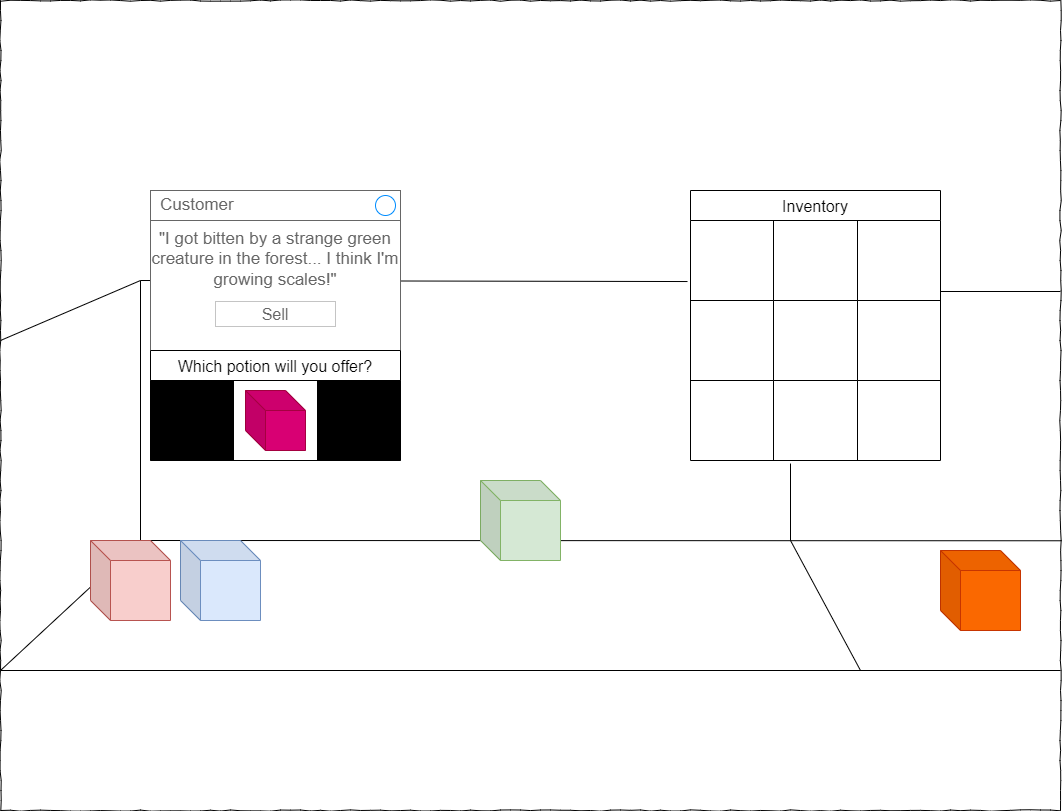

The diagram above was exported from draw.io. Its source (the exported page's mxGraphModel, read from the mxfile embedded in the PNG):
<mxGraphModel dx="1422" dy="829" grid="1" gridSize="10" guides="1" tooltips="1" connect="1" arrows="1" fold="1" page="1" pageScale="1" pageWidth="1100" pageHeight="850" background="none" math="0" shadow="0">
  <root>
    <mxCell id="0" />
    <mxCell id="1" parent="0" />
    <mxCell id="677b7b8949515195-1" value="" style="whiteSpace=wrap;html=1;rounded=0;shadow=0;labelBackgroundColor=none;strokeColor=#000000;strokeWidth=1;fillColor=none;fontFamily=Verdana;fontSize=12;fontColor=#000000;align=center;comic=1;" parent="1" vertex="1">
      <mxGeometry x="20" y="20" width="1060" height="810" as="geometry" />
    </mxCell>
    <mxCell id="4Q_4An0YlGyGXWKVLPmh-30" value="Inventory" style="shape=table;startSize=30;container=1;collapsible=0;childLayout=tableLayout;strokeColor=default;fontSize=16;" parent="1" vertex="1">
      <mxGeometry x="710" y="210" width="250" height="270" as="geometry" />
    </mxCell>
    <mxCell id="4Q_4An0YlGyGXWKVLPmh-31" value="" style="shape=tableRow;horizontal=0;startSize=0;swimlaneHead=0;swimlaneBody=0;strokeColor=inherit;top=0;left=0;bottom=0;right=0;collapsible=0;dropTarget=0;fillColor=none;points=[[0,0.5],[1,0.5]];portConstraint=eastwest;fontSize=16;" parent="4Q_4An0YlGyGXWKVLPmh-30" vertex="1">
      <mxGeometry y="30" width="250" height="80" as="geometry" />
    </mxCell>
    <mxCell id="4Q_4An0YlGyGXWKVLPmh-32" value="" style="shape=partialRectangle;html=1;whiteSpace=wrap;connectable=0;strokeColor=inherit;overflow=hidden;fillColor=none;top=0;left=0;bottom=0;right=0;pointerEvents=1;fontSize=16;" parent="4Q_4An0YlGyGXWKVLPmh-31" vertex="1">
      <mxGeometry width="83" height="80" as="geometry">
        <mxRectangle width="83" height="80" as="alternateBounds" />
      </mxGeometry>
    </mxCell>
    <mxCell id="4Q_4An0YlGyGXWKVLPmh-33" value="" style="shape=partialRectangle;html=1;whiteSpace=wrap;connectable=0;strokeColor=inherit;overflow=hidden;fillColor=none;top=0;left=0;bottom=0;right=0;pointerEvents=1;fontSize=16;" parent="4Q_4An0YlGyGXWKVLPmh-31" vertex="1">
      <mxGeometry x="83" width="84" height="80" as="geometry">
        <mxRectangle width="84" height="80" as="alternateBounds" />
      </mxGeometry>
    </mxCell>
    <mxCell id="4Q_4An0YlGyGXWKVLPmh-34" value="" style="shape=partialRectangle;html=1;whiteSpace=wrap;connectable=0;strokeColor=inherit;overflow=hidden;fillColor=none;top=0;left=0;bottom=0;right=0;pointerEvents=1;fontSize=16;" parent="4Q_4An0YlGyGXWKVLPmh-31" vertex="1">
      <mxGeometry x="167" width="83" height="80" as="geometry">
        <mxRectangle width="83" height="80" as="alternateBounds" />
      </mxGeometry>
    </mxCell>
    <mxCell id="4Q_4An0YlGyGXWKVLPmh-35" style="shape=tableRow;horizontal=0;startSize=0;swimlaneHead=0;swimlaneBody=0;strokeColor=inherit;top=0;left=0;bottom=0;right=0;collapsible=0;dropTarget=0;fillColor=none;points=[[0,0.5],[1,0.5]];portConstraint=eastwest;fontSize=16;" parent="4Q_4An0YlGyGXWKVLPmh-30" vertex="1">
      <mxGeometry y="110" width="250" height="80" as="geometry" />
    </mxCell>
    <mxCell id="4Q_4An0YlGyGXWKVLPmh-36" style="shape=partialRectangle;html=1;whiteSpace=wrap;connectable=0;strokeColor=inherit;overflow=hidden;fillColor=none;top=0;left=0;bottom=0;right=0;pointerEvents=1;fontSize=16;" parent="4Q_4An0YlGyGXWKVLPmh-35" vertex="1">
      <mxGeometry width="83" height="80" as="geometry">
        <mxRectangle width="83" height="80" as="alternateBounds" />
      </mxGeometry>
    </mxCell>
    <mxCell id="4Q_4An0YlGyGXWKVLPmh-37" style="shape=partialRectangle;html=1;whiteSpace=wrap;connectable=0;strokeColor=inherit;overflow=hidden;fillColor=none;top=0;left=0;bottom=0;right=0;pointerEvents=1;fontSize=16;" parent="4Q_4An0YlGyGXWKVLPmh-35" vertex="1">
      <mxGeometry x="83" width="84" height="80" as="geometry">
        <mxRectangle width="84" height="80" as="alternateBounds" />
      </mxGeometry>
    </mxCell>
    <mxCell id="4Q_4An0YlGyGXWKVLPmh-38" style="shape=partialRectangle;html=1;whiteSpace=wrap;connectable=0;strokeColor=inherit;overflow=hidden;fillColor=none;top=0;left=0;bottom=0;right=0;pointerEvents=1;fontSize=16;" parent="4Q_4An0YlGyGXWKVLPmh-35" vertex="1">
      <mxGeometry x="167" width="83" height="80" as="geometry">
        <mxRectangle width="83" height="80" as="alternateBounds" />
      </mxGeometry>
    </mxCell>
    <mxCell id="4Q_4An0YlGyGXWKVLPmh-39" style="shape=tableRow;horizontal=0;startSize=0;swimlaneHead=0;swimlaneBody=0;strokeColor=inherit;top=0;left=0;bottom=0;right=0;collapsible=0;dropTarget=0;fillColor=none;points=[[0,0.5],[1,0.5]];portConstraint=eastwest;fontSize=16;" parent="4Q_4An0YlGyGXWKVLPmh-30" vertex="1">
      <mxGeometry y="190" width="250" height="80" as="geometry" />
    </mxCell>
    <mxCell id="4Q_4An0YlGyGXWKVLPmh-40" style="shape=partialRectangle;html=1;whiteSpace=wrap;connectable=0;strokeColor=inherit;overflow=hidden;fillColor=none;top=0;left=0;bottom=0;right=0;pointerEvents=1;fontSize=16;" parent="4Q_4An0YlGyGXWKVLPmh-39" vertex="1">
      <mxGeometry width="83" height="80" as="geometry">
        <mxRectangle width="83" height="80" as="alternateBounds" />
      </mxGeometry>
    </mxCell>
    <mxCell id="4Q_4An0YlGyGXWKVLPmh-41" style="shape=partialRectangle;html=1;whiteSpace=wrap;connectable=0;strokeColor=inherit;overflow=hidden;fillColor=none;top=0;left=0;bottom=0;right=0;pointerEvents=1;fontSize=16;" parent="4Q_4An0YlGyGXWKVLPmh-39" vertex="1">
      <mxGeometry x="83" width="84" height="80" as="geometry">
        <mxRectangle width="84" height="80" as="alternateBounds" />
      </mxGeometry>
    </mxCell>
    <mxCell id="4Q_4An0YlGyGXWKVLPmh-42" style="shape=partialRectangle;html=1;whiteSpace=wrap;connectable=0;strokeColor=inherit;overflow=hidden;fillColor=none;top=0;left=0;bottom=0;right=0;pointerEvents=1;fontSize=16;" parent="4Q_4An0YlGyGXWKVLPmh-39" vertex="1">
      <mxGeometry x="167" width="83" height="80" as="geometry">
        <mxRectangle width="83" height="80" as="alternateBounds" />
      </mxGeometry>
    </mxCell>
    <mxCell id="gBUR-F1FtjLeRcrd6eLH-1" value="" style="endArrow=none;html=1;rounded=0;entryX=0.132;entryY=0.667;entryDx=0;entryDy=0;entryPerimeter=0;" parent="1" target="677b7b8949515195-1" edge="1">
      <mxGeometry width="50" height="50" relative="1" as="geometry">
        <mxPoint x="20" y="690" as="sourcePoint" />
        <mxPoint x="70" y="570" as="targetPoint" />
      </mxGeometry>
    </mxCell>
    <mxCell id="gBUR-F1FtjLeRcrd6eLH-4" value="" style="endArrow=none;html=1;rounded=0;entryX=1.001;entryY=0.667;entryDx=0;entryDy=0;entryPerimeter=0;" parent="1" target="677b7b8949515195-1" edge="1">
      <mxGeometry width="50" height="50" relative="1" as="geometry">
        <mxPoint x="160" y="560" as="sourcePoint" />
        <mxPoint x="570" y="400" as="targetPoint" />
      </mxGeometry>
    </mxCell>
    <mxCell id="gBUR-F1FtjLeRcrd6eLH-5" value="" style="endArrow=none;html=1;rounded=0;entryX=1.001;entryY=0.667;entryDx=0;entryDy=0;entryPerimeter=0;" parent="1" edge="1">
      <mxGeometry width="50" height="50" relative="1" as="geometry">
        <mxPoint x="20" y="690" as="sourcePoint" />
        <mxPoint x="1080" y="690" as="targetPoint" />
      </mxGeometry>
    </mxCell>
    <mxCell id="gBUR-F1FtjLeRcrd6eLH-6" value="" style="endArrow=none;html=1;rounded=0;entryX=0.132;entryY=0.667;entryDx=0;entryDy=0;entryPerimeter=0;" parent="1" edge="1">
      <mxGeometry width="50" height="50" relative="1" as="geometry">
        <mxPoint x="20" y="360" as="sourcePoint" />
        <mxPoint x="160" y="300" as="targetPoint" />
      </mxGeometry>
    </mxCell>
    <mxCell id="gBUR-F1FtjLeRcrd6eLH-7" value="" style="endArrow=none;html=1;rounded=0;" parent="1" edge="1">
      <mxGeometry width="50" height="50" relative="1" as="geometry">
        <mxPoint x="160" y="560" as="sourcePoint" />
        <mxPoint x="160" y="300" as="targetPoint" />
      </mxGeometry>
    </mxCell>
    <mxCell id="gBUR-F1FtjLeRcrd6eLH-8" value="" style="endArrow=none;html=1;rounded=0;entryX=-0.012;entryY=0.763;entryDx=0;entryDy=0;entryPerimeter=0;" parent="1" target="4Q_4An0YlGyGXWKVLPmh-31" edge="1">
      <mxGeometry width="50" height="50" relative="1" as="geometry">
        <mxPoint x="160" y="300" as="sourcePoint" />
        <mxPoint x="570" y="400" as="targetPoint" />
      </mxGeometry>
    </mxCell>
    <mxCell id="gBUR-F1FtjLeRcrd6eLH-9" value="" style="shape=cube;whiteSpace=wrap;html=1;boundedLbl=1;backgroundOutline=1;darkOpacity=0.05;darkOpacity2=0.1;fillColor=#f8cecc;strokeColor=#b85450;" parent="1" vertex="1">
      <mxGeometry x="110" y="560" width="80" height="80" as="geometry" />
    </mxCell>
    <mxCell id="gBUR-F1FtjLeRcrd6eLH-10" value="" style="shape=cube;whiteSpace=wrap;html=1;boundedLbl=1;backgroundOutline=1;darkOpacity=0.05;darkOpacity2=0.1;fillColor=#dae8fc;strokeColor=#6c8ebf;" parent="1" vertex="1">
      <mxGeometry x="200" y="560" width="80" height="80" as="geometry" />
    </mxCell>
    <mxCell id="gBUR-F1FtjLeRcrd6eLH-11" value="" style="shape=cube;whiteSpace=wrap;html=1;boundedLbl=1;backgroundOutline=1;darkOpacity=0.05;darkOpacity2=0.1;fillColor=#d5e8d4;strokeColor=#82b366;" parent="1" vertex="1">
      <mxGeometry x="500" y="500" width="80" height="80" as="geometry" />
    </mxCell>
    <mxCell id="gBUR-F1FtjLeRcrd6eLH-12" value="" style="endArrow=none;html=1;rounded=0;entryX=0.4;entryY=1.038;entryDx=0;entryDy=0;entryPerimeter=0;" parent="1" target="4Q_4An0YlGyGXWKVLPmh-39" edge="1">
      <mxGeometry width="50" height="50" relative="1" as="geometry">
        <mxPoint x="810" y="560" as="sourcePoint" />
        <mxPoint x="800" y="300" as="targetPoint" />
      </mxGeometry>
    </mxCell>
    <mxCell id="gBUR-F1FtjLeRcrd6eLH-13" value="" style="endArrow=none;html=1;rounded=0;" parent="1" edge="1">
      <mxGeometry width="50" height="50" relative="1" as="geometry">
        <mxPoint x="880" y="690" as="sourcePoint" />
        <mxPoint x="810" y="560" as="targetPoint" />
      </mxGeometry>
    </mxCell>
    <mxCell id="gBUR-F1FtjLeRcrd6eLH-15" value="" style="shape=cube;whiteSpace=wrap;html=1;boundedLbl=1;backgroundOutline=1;darkOpacity=0.05;darkOpacity2=0.1;fillColor=#fa6800;strokeColor=#C73500;fontColor=#000000;" parent="1" vertex="1">
      <mxGeometry x="960" y="570" width="80" height="80" as="geometry" />
    </mxCell>
    <mxCell id="4Q_4An0YlGyGXWKVLPmh-43" value="" style="endArrow=none;html=1;rounded=0;" parent="1" edge="1">
      <mxGeometry width="50" height="50" relative="1" as="geometry">
        <mxPoint x="960" y="311" as="sourcePoint" />
        <mxPoint x="1080" y="311" as="targetPoint" />
      </mxGeometry>
    </mxCell>
    <mxCell id="k07NY73X0u3xnpYRY29A-1" value="" style="shape=cube;whiteSpace=wrap;html=1;boundedLbl=1;backgroundOutline=1;darkOpacity=0.05;darkOpacity2=0.1;fillColor=#d80073;strokeColor=#A50040;fontColor=#ffffff;" parent="1" vertex="1">
      <mxGeometry x="265" y="410" width="60" height="60" as="geometry" />
    </mxCell>
    <mxCell id="bAcomUo5MVFyyi9kk67X-1" value="&quot;I got bitten by a strange green creature in the forest... I think I'm growing scales!&quot;" style="strokeWidth=1;shadow=0;dashed=0;align=center;html=1;shape=mxgraph.mockup.containers.rrect;rSize=0;strokeColor=#666666;fontColor=#666666;fontSize=17;verticalAlign=top;whiteSpace=wrap;fillColor=#ffffff;spacingTop=32;" parent="1" vertex="1">
      <mxGeometry x="170" y="210" width="250" height="160" as="geometry" />
    </mxCell>
    <mxCell id="bAcomUo5MVFyyi9kk67X-2" value="Customer" style="strokeWidth=1;shadow=0;dashed=0;align=center;html=1;shape=mxgraph.mockup.containers.rrect;rSize=0;fontSize=17;fontColor=#666666;strokeColor=#666666;align=left;spacingLeft=8;fillColor=#ffffff;resizeWidth=1;whiteSpace=wrap;" parent="bAcomUo5MVFyyi9kk67X-1" vertex="1">
      <mxGeometry width="250" height="30" relative="1" as="geometry" />
    </mxCell>
    <mxCell id="bAcomUo5MVFyyi9kk67X-3" value="" style="shape=ellipse;strokeColor=#008cff;resizable=0;fillColor=none;html=1;" parent="bAcomUo5MVFyyi9kk67X-2" vertex="1">
      <mxGeometry x="1" y="0.5" width="20" height="20" relative="1" as="geometry">
        <mxPoint x="-25" y="-10" as="offset" />
      </mxGeometry>
    </mxCell>
    <mxCell id="bAcomUo5MVFyyi9kk67X-4" value="Sell" style="strokeWidth=1;shadow=0;dashed=0;align=center;html=1;shape=mxgraph.mockup.containers.rrect;rSize=0;fontSize=16;fontColor=#666666;strokeColor=#c4c4c4;resizable=0;whiteSpace=wrap;fillColor=#ffffff;" parent="bAcomUo5MVFyyi9kk67X-1" vertex="1">
      <mxGeometry x="0.5" y="1" width="120" height="25" relative="1" as="geometry">
        <mxPoint x="-60" y="-49" as="offset" />
      </mxGeometry>
    </mxCell>
    <mxCell id="bAcomUo5MVFyyi9kk67X-5" value="Which potion will you offer?" style="shape=table;startSize=30;container=1;collapsible=0;childLayout=tableLayout;strokeColor=default;fontSize=16;" parent="1" vertex="1">
      <mxGeometry x="170" y="370" width="250" height="110" as="geometry" />
    </mxCell>
    <mxCell id="bAcomUo5MVFyyi9kk67X-6" value="" style="shape=tableRow;horizontal=0;startSize=0;swimlaneHead=0;swimlaneBody=0;strokeColor=inherit;top=0;left=0;bottom=0;right=0;collapsible=0;dropTarget=0;fillColor=none;points=[[0,0.5],[1,0.5]];portConstraint=eastwest;fontSize=16;" parent="bAcomUo5MVFyyi9kk67X-5" vertex="1">
      <mxGeometry y="30" width="250" height="80" as="geometry" />
    </mxCell>
    <mxCell id="bAcomUo5MVFyyi9kk67X-7" value="" style="shape=partialRectangle;html=1;whiteSpace=wrap;connectable=0;overflow=hidden;top=0;left=0;bottom=0;right=0;pointerEvents=1;fontSize=16;fillColor=#000000;strokeColor=#666666;gradientColor=none;" parent="bAcomUo5MVFyyi9kk67X-6" vertex="1">
      <mxGeometry width="83" height="80" as="geometry">
        <mxRectangle width="83" height="80" as="alternateBounds" />
      </mxGeometry>
    </mxCell>
    <mxCell id="bAcomUo5MVFyyi9kk67X-8" value="" style="shape=partialRectangle;html=1;whiteSpace=wrap;connectable=0;strokeColor=inherit;overflow=hidden;fillColor=none;top=0;left=0;bottom=0;right=0;pointerEvents=1;fontSize=16;" parent="bAcomUo5MVFyyi9kk67X-6" vertex="1">
      <mxGeometry x="83" width="84" height="80" as="geometry">
        <mxRectangle width="84" height="80" as="alternateBounds" />
      </mxGeometry>
    </mxCell>
    <mxCell id="bAcomUo5MVFyyi9kk67X-9" value="" style="shape=partialRectangle;html=1;whiteSpace=wrap;connectable=0;overflow=hidden;top=0;left=0;bottom=0;right=0;pointerEvents=1;fontSize=16;fillColor=#000000;strokeColor=#666666;gradientColor=none;" parent="bAcomUo5MVFyyi9kk67X-6" vertex="1">
      <mxGeometry x="167" width="83" height="80" as="geometry">
        <mxRectangle width="83" height="80" as="alternateBounds" />
      </mxGeometry>
    </mxCell>
  </root>
</mxGraphModel>